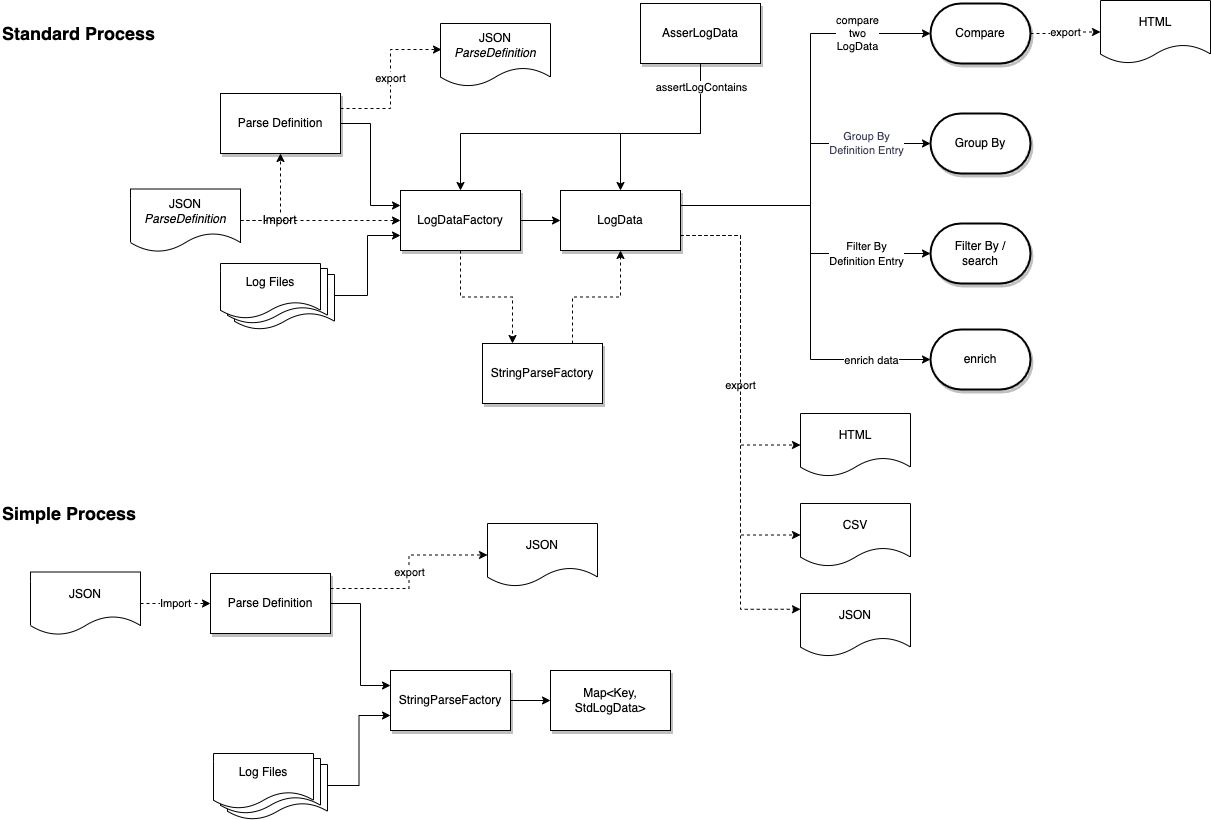

The diagram above was exported from draw.io. Its source (the exported page's mxGraphModel, read from the mxfile embedded in the PNG):
<mxGraphModel dx="1114" dy="824" grid="1" gridSize="10" guides="1" tooltips="1" connect="1" arrows="1" fold="1" page="1" pageScale="1" pageWidth="827" pageHeight="1169" background="#FFFFFF" math="0" shadow="0">
  <root>
    <mxCell id="dgaH53lybmkEFGB52cs7-0" />
    <mxCell id="dgaH53lybmkEFGB52cs7-1" parent="dgaH53lybmkEFGB52cs7-0" />
    <mxCell id="dgaH53lybmkEFGB52cs7-28" style="edgeStyle=orthogonalEdgeStyle;rounded=0;orthogonalLoop=1;jettySize=auto;html=1;exitX=1;exitY=0.5;exitDx=0;exitDy=0;entryX=0;entryY=0.25;entryDx=0;entryDy=0;labelBackgroundColor=#FFFFFF;fontColor=#393C56;" parent="dgaH53lybmkEFGB52cs7-1" source="dgaH53lybmkEFGB52cs7-22" target="dgaH53lybmkEFGB52cs7-27" edge="1">
      <mxGeometry relative="1" as="geometry" />
    </mxCell>
    <mxCell id="FXQAlGXq-PYeFnHcnt1Y-21" value="export" style="edgeStyle=orthogonalEdgeStyle;rounded=0;orthogonalLoop=1;jettySize=auto;html=1;exitX=1;exitY=0.25;exitDx=0;exitDy=0;entryX=0.009;entryY=0.413;entryDx=0;entryDy=0;entryPerimeter=0;dashed=1;labelBackgroundColor=#FFFFFF;strokeColor=#000000;fontSize=11;" parent="dgaH53lybmkEFGB52cs7-1" source="dgaH53lybmkEFGB52cs7-22" target="FXQAlGXq-PYeFnHcnt1Y-19" edge="1">
      <mxGeometry relative="1" as="geometry" />
    </mxCell>
    <mxCell id="dgaH53lybmkEFGB52cs7-22" value="Parse Definition" style="rounded=0;whiteSpace=wrap;html=1;shadow=1;labelBackgroundColor=#FFFFFF;" parent="dgaH53lybmkEFGB52cs7-1" vertex="1">
      <mxGeometry x="260" y="130" width="120" height="60" as="geometry" />
    </mxCell>
    <mxCell id="dgaH53lybmkEFGB52cs7-45" style="edgeStyle=orthogonalEdgeStyle;rounded=0;orthogonalLoop=1;jettySize=auto;html=1;exitX=1;exitY=0.5;exitDx=0;exitDy=0;entryX=0;entryY=0.5;entryDx=0;entryDy=0;fontColor=#393C56;labelBackgroundColor=#FFFFFF;" parent="dgaH53lybmkEFGB52cs7-1" source="dgaH53lybmkEFGB52cs7-27" target="dgaH53lybmkEFGB52cs7-42" edge="1">
      <mxGeometry relative="1" as="geometry" />
    </mxCell>
    <mxCell id="dgaH53lybmkEFGB52cs7-27" value="LogDataFactory" style="rounded=0;whiteSpace=wrap;html=1;shadow=1;labelBackgroundColor=#FFFFFF;" parent="dgaH53lybmkEFGB52cs7-1" vertex="1">
      <mxGeometry x="440" y="227" width="120" height="60" as="geometry" />
    </mxCell>
    <mxCell id="dgaH53lybmkEFGB52cs7-35" value="Group By &lt;br&gt;Definition Entry" style="edgeStyle=orthogonalEdgeStyle;rounded=0;orthogonalLoop=1;jettySize=auto;html=1;exitX=1;exitY=0.25;exitDx=0;exitDy=0;entryX=0;entryY=0.5;entryDx=0;entryDy=0;entryPerimeter=0;fontColor=#393C56;labelBackgroundColor=#FFFFFF;" parent="dgaH53lybmkEFGB52cs7-1" source="dgaH53lybmkEFGB52cs7-42" target="dgaH53lybmkEFGB52cs7-34" edge="1">
      <mxGeometry x="0.589" relative="1" as="geometry">
        <mxPoint x="700" y="260" as="sourcePoint" />
        <Array as="points">
          <mxPoint x="850" y="242" />
          <mxPoint x="850" y="180" />
        </Array>
        <mxPoint as="offset" />
      </mxGeometry>
    </mxCell>
    <mxCell id="dgaH53lybmkEFGB52cs7-32" style="edgeStyle=orthogonalEdgeStyle;rounded=0;orthogonalLoop=1;jettySize=auto;html=1;exitX=0.5;exitY=1;exitDx=0;exitDy=0;labelBackgroundColor=#FFFFFF;fontColor=#393C56;" parent="dgaH53lybmkEFGB52cs7-1" edge="1">
      <mxGeometry relative="1" as="geometry">
        <mxPoint x="680" y="292" as="sourcePoint" />
        <mxPoint x="680" y="292" as="targetPoint" />
      </mxGeometry>
    </mxCell>
    <mxCell id="dgaH53lybmkEFGB52cs7-34" value="Group By" style="strokeWidth=2;html=1;shape=mxgraph.flowchart.terminator;whiteSpace=wrap;shadow=1;labelBackgroundColor=#FFFFFF;" parent="dgaH53lybmkEFGB52cs7-1" vertex="1">
      <mxGeometry x="970" y="150" width="100" height="60" as="geometry" />
    </mxCell>
    <mxCell id="FXQAlGXq-PYeFnHcnt1Y-17" value="&lt;font style=&quot;font-size: 11px&quot;&gt;Filter By &lt;br&gt;Definition Entry&lt;/font&gt;" style="edgeStyle=orthogonalEdgeStyle;rounded=0;orthogonalLoop=1;jettySize=auto;html=1;exitX=1;exitY=0.25;exitDx=0;exitDy=0;entryX=0;entryY=0.5;entryDx=0;entryDy=0;entryPerimeter=0;labelBackgroundColor=#FFFFFF;strokeColor=#000000;fontSize=12;" parent="dgaH53lybmkEFGB52cs7-1" source="dgaH53lybmkEFGB52cs7-42" target="FXQAlGXq-PYeFnHcnt1Y-16" edge="1">
      <mxGeometry x="0.5683" relative="1" as="geometry">
        <Array as="points">
          <mxPoint x="850" y="242" />
          <mxPoint x="850" y="290" />
        </Array>
        <mxPoint as="offset" />
      </mxGeometry>
    </mxCell>
    <mxCell id="CEJ-vFzQ0yJb0CGG5-7o-4" style="edgeStyle=orthogonalEdgeStyle;rounded=0;orthogonalLoop=1;jettySize=auto;html=1;exitX=1;exitY=0.75;exitDx=0;exitDy=0;entryX=0;entryY=0.5;entryDx=0;entryDy=0;dashed=1;" parent="dgaH53lybmkEFGB52cs7-1" source="dgaH53lybmkEFGB52cs7-42" target="CEJ-vFzQ0yJb0CGG5-7o-0" edge="1">
      <mxGeometry relative="1" as="geometry" />
    </mxCell>
    <mxCell id="CEJ-vFzQ0yJb0CGG5-7o-5" value="export" style="edgeStyle=orthogonalEdgeStyle;rounded=0;orthogonalLoop=1;jettySize=auto;html=1;exitX=1;exitY=0.75;exitDx=0;exitDy=0;entryX=0;entryY=0.5;entryDx=0;entryDy=0;dashed=1;" parent="dgaH53lybmkEFGB52cs7-1" source="dgaH53lybmkEFGB52cs7-42" target="CEJ-vFzQ0yJb0CGG5-7o-1" edge="1">
      <mxGeometry relative="1" as="geometry" />
    </mxCell>
    <mxCell id="C3BIZFhyQSCN-kVbLvhw-1" value="compare &lt;br&gt;two&lt;br&gt;LogData" style="edgeStyle=orthogonalEdgeStyle;rounded=0;orthogonalLoop=1;jettySize=auto;html=1;exitX=1;exitY=0.25;exitDx=0;exitDy=0;entryX=0;entryY=0.5;entryDx=0;entryDy=0;entryPerimeter=0;" parent="dgaH53lybmkEFGB52cs7-1" source="dgaH53lybmkEFGB52cs7-42" target="C3BIZFhyQSCN-kVbLvhw-2" edge="1">
      <mxGeometry x="0.6517" relative="1" as="geometry">
        <mxPoint x="850" y="80" as="targetPoint" />
        <Array as="points">
          <mxPoint x="850" y="242" />
          <mxPoint x="850" y="70" />
        </Array>
        <mxPoint as="offset" />
      </mxGeometry>
    </mxCell>
    <mxCell id="GjdqCvJivDHMyhRgbLtD-1" style="edgeStyle=orthogonalEdgeStyle;rounded=0;orthogonalLoop=1;jettySize=auto;html=1;exitX=1;exitY=0.25;exitDx=0;exitDy=0;entryX=0;entryY=0.5;entryDx=0;entryDy=0;entryPerimeter=0;" parent="dgaH53lybmkEFGB52cs7-1" source="dgaH53lybmkEFGB52cs7-42" target="GjdqCvJivDHMyhRgbLtD-0" edge="1">
      <mxGeometry relative="1" as="geometry">
        <Array as="points">
          <mxPoint x="850" y="242" />
          <mxPoint x="850" y="396" />
        </Array>
      </mxGeometry>
    </mxCell>
    <mxCell id="GjdqCvJivDHMyhRgbLtD-2" value="enrich data" style="edgeLabel;html=1;align=center;verticalAlign=middle;resizable=0;points=[];" parent="GjdqCvJivDHMyhRgbLtD-1" vertex="1" connectable="0">
      <mxGeometry x="0.5792" y="4" relative="1" as="geometry">
        <mxPoint x="25" y="4" as="offset" />
      </mxGeometry>
    </mxCell>
    <mxCell id="dgaH53lybmkEFGB52cs7-42" value="LogData" style="rounded=0;whiteSpace=wrap;html=1;shadow=1;labelBackgroundColor=#FFFFFF;" parent="dgaH53lybmkEFGB52cs7-1" vertex="1">
      <mxGeometry x="600" y="227" width="120" height="60" as="geometry" />
    </mxCell>
    <mxCell id="dgaH53lybmkEFGB52cs7-44" style="edgeStyle=orthogonalEdgeStyle;rounded=0;orthogonalLoop=1;jettySize=auto;html=1;entryX=0;entryY=0.75;entryDx=0;entryDy=0;fontColor=#393C56;labelBackgroundColor=#FFFFFF;exitX=1;exitY=0.382;exitDx=0;exitDy=0;exitPerimeter=0;" parent="dgaH53lybmkEFGB52cs7-1" source="FXQAlGXq-PYeFnHcnt1Y-4" target="dgaH53lybmkEFGB52cs7-27" edge="1">
      <mxGeometry relative="1" as="geometry">
        <mxPoint x="360" y="365" as="sourcePoint" />
      </mxGeometry>
    </mxCell>
    <mxCell id="ZcS6aGmG_2TChDtmGan3-1" style="edgeStyle=orthogonalEdgeStyle;rounded=0;orthogonalLoop=1;jettySize=auto;html=1;exitX=1;exitY=0.5;exitDx=0;exitDy=0;entryX=0;entryY=0.25;entryDx=0;entryDy=0;labelBackgroundColor=#FFFFFF;fontColor=#393C56;" parent="dgaH53lybmkEFGB52cs7-1" source="ZcS6aGmG_2TChDtmGan3-2" target="ZcS6aGmG_2TChDtmGan3-8" edge="1">
      <mxGeometry relative="1" as="geometry" />
    </mxCell>
    <mxCell id="FXQAlGXq-PYeFnHcnt1Y-20" value="export" style="edgeStyle=orthogonalEdgeStyle;rounded=0;orthogonalLoop=1;jettySize=auto;html=1;exitX=1;exitY=0.25;exitDx=0;exitDy=0;entryX=0;entryY=0.5;entryDx=0;entryDy=0;dashed=1;labelBackgroundColor=#FFFFFF;strokeColor=#000000;fontSize=11;" parent="dgaH53lybmkEFGB52cs7-1" source="ZcS6aGmG_2TChDtmGan3-2" target="FXQAlGXq-PYeFnHcnt1Y-18" edge="1">
      <mxGeometry relative="1" as="geometry" />
    </mxCell>
    <mxCell id="ZcS6aGmG_2TChDtmGan3-2" value="Parse Definition" style="rounded=0;whiteSpace=wrap;html=1;shadow=1;labelBackgroundColor=#FFFFFF;" parent="dgaH53lybmkEFGB52cs7-1" vertex="1">
      <mxGeometry x="250" y="610" width="120" height="60" as="geometry" />
    </mxCell>
    <mxCell id="ZcS6aGmG_2TChDtmGan3-7" style="edgeStyle=orthogonalEdgeStyle;rounded=0;orthogonalLoop=1;jettySize=auto;html=1;exitX=1;exitY=0.5;exitDx=0;exitDy=0;entryX=0;entryY=0.5;entryDx=0;entryDy=0;fontColor=#393C56;labelBackgroundColor=#FFFFFF;" parent="dgaH53lybmkEFGB52cs7-1" source="ZcS6aGmG_2TChDtmGan3-8" target="ZcS6aGmG_2TChDtmGan3-18" edge="1">
      <mxGeometry relative="1" as="geometry" />
    </mxCell>
    <mxCell id="ZcS6aGmG_2TChDtmGan3-8" value="StringParseFactory" style="rounded=0;whiteSpace=wrap;html=1;shadow=1;labelBackgroundColor=#FFFFFF;" parent="dgaH53lybmkEFGB52cs7-1" vertex="1">
      <mxGeometry x="430" y="707" width="120" height="60" as="geometry" />
    </mxCell>
    <mxCell id="ZcS6aGmG_2TChDtmGan3-11" style="edgeStyle=orthogonalEdgeStyle;rounded=0;orthogonalLoop=1;jettySize=auto;html=1;exitX=0.5;exitY=1;exitDx=0;exitDy=0;labelBackgroundColor=#FFFFFF;fontColor=#393C56;" parent="dgaH53lybmkEFGB52cs7-1" edge="1">
      <mxGeometry relative="1" as="geometry">
        <mxPoint x="565" y="752" as="sourcePoint" />
        <mxPoint x="565" y="752" as="targetPoint" />
      </mxGeometry>
    </mxCell>
    <mxCell id="ZcS6aGmG_2TChDtmGan3-18" value="Map&amp;lt;Key, StdLogData&amp;gt;" style="rounded=0;whiteSpace=wrap;html=1;shadow=1;labelBackgroundColor=#FFFFFF;" parent="dgaH53lybmkEFGB52cs7-1" vertex="1">
      <mxGeometry x="590" y="707" width="120" height="60" as="geometry" />
    </mxCell>
    <mxCell id="ZcS6aGmG_2TChDtmGan3-19" style="edgeStyle=orthogonalEdgeStyle;rounded=0;orthogonalLoop=1;jettySize=auto;html=1;entryX=0;entryY=0.75;entryDx=0;entryDy=0;fontColor=#393C56;labelBackgroundColor=#FFFFFF;exitX=0.99;exitY=0.382;exitDx=0;exitDy=0;exitPerimeter=0;" parent="dgaH53lybmkEFGB52cs7-1" source="FXQAlGXq-PYeFnHcnt1Y-8" target="ZcS6aGmG_2TChDtmGan3-8" edge="1">
      <mxGeometry relative="1" as="geometry">
        <mxPoint x="240" y="830" as="sourcePoint" />
      </mxGeometry>
    </mxCell>
    <mxCell id="ZcS6aGmG_2TChDtmGan3-20" value="StringParseFactory" style="rounded=0;whiteSpace=wrap;html=1;shadow=1;labelBackgroundColor=#FFFFFF;" parent="dgaH53lybmkEFGB52cs7-1" vertex="1">
      <mxGeometry x="522" y="380" width="120" height="60" as="geometry" />
    </mxCell>
    <mxCell id="_qDiZtJDH_eAJUZ3RI7b-0" style="edgeStyle=orthogonalEdgeStyle;rounded=0;orthogonalLoop=1;jettySize=auto;html=1;exitX=0.5;exitY=1;exitDx=0;exitDy=0;fontColor=#393C56;labelBackgroundColor=#FFFFFF;entryX=0.25;entryY=0;entryDx=0;entryDy=0;dashed=1;" parent="dgaH53lybmkEFGB52cs7-1" source="dgaH53lybmkEFGB52cs7-27" target="ZcS6aGmG_2TChDtmGan3-20" edge="1">
      <mxGeometry relative="1" as="geometry">
        <mxPoint x="410" y="440" as="sourcePoint" />
        <mxPoint x="570" y="370" as="targetPoint" />
      </mxGeometry>
    </mxCell>
    <mxCell id="_qDiZtJDH_eAJUZ3RI7b-1" style="edgeStyle=orthogonalEdgeStyle;rounded=0;orthogonalLoop=1;jettySize=auto;html=1;entryX=0.5;entryY=1;entryDx=0;entryDy=0;fontColor=#393C56;labelBackgroundColor=#FFFFFF;exitX=0.75;exitY=0;exitDx=0;exitDy=0;dashed=1;" parent="dgaH53lybmkEFGB52cs7-1" source="ZcS6aGmG_2TChDtmGan3-20" target="dgaH53lybmkEFGB52cs7-42" edge="1">
      <mxGeometry relative="1" as="geometry">
        <mxPoint x="600" y="370" as="sourcePoint" />
        <mxPoint x="460" y="292" as="targetPoint" />
      </mxGeometry>
    </mxCell>
    <mxCell id="1agXI5S5L0JTu-YKie4S-0" value="Simple Process" style="text;html=1;align=left;verticalAlign=middle;whiteSpace=wrap;rounded=0;fontSize=18;fontStyle=1;labelBackgroundColor=#FFFFFF;" parent="dgaH53lybmkEFGB52cs7-1" vertex="1">
      <mxGeometry x="40" y="540" width="220" height="20" as="geometry" />
    </mxCell>
    <mxCell id="1agXI5S5L0JTu-YKie4S-1" value="Standard Process" style="text;html=1;align=left;verticalAlign=middle;whiteSpace=wrap;rounded=0;fontSize=18;fontStyle=1;labelBackgroundColor=#FFFFFF;" parent="dgaH53lybmkEFGB52cs7-1" vertex="1">
      <mxGeometry x="40" y="60" width="220" height="20" as="geometry" />
    </mxCell>
    <mxCell id="FXQAlGXq-PYeFnHcnt1Y-6" value="" style="group" parent="dgaH53lybmkEFGB52cs7-1" vertex="1" connectable="0">
      <mxGeometry x="260" y="300" width="114" height="66" as="geometry" />
    </mxCell>
    <mxCell id="FXQAlGXq-PYeFnHcnt1Y-4" value="" style="shape=document;whiteSpace=wrap;html=1;boundedLbl=1;labelBackgroundColor=#FFFFFF;strokeColor=#000000;fillColor=#FFFFFF;fontSize=18;align=left;" parent="FXQAlGXq-PYeFnHcnt1Y-6" vertex="1">
      <mxGeometry x="14" y="11" width="100" height="55" as="geometry" />
    </mxCell>
    <mxCell id="FXQAlGXq-PYeFnHcnt1Y-3" value="" style="shape=document;whiteSpace=wrap;html=1;boundedLbl=1;labelBackgroundColor=#FFFFFF;strokeColor=#000000;fillColor=#FFFFFF;fontSize=18;align=left;" parent="FXQAlGXq-PYeFnHcnt1Y-6" vertex="1">
      <mxGeometry x="7" y="5" width="100" height="55" as="geometry" />
    </mxCell>
    <mxCell id="FXQAlGXq-PYeFnHcnt1Y-2" value="Log Files" style="shape=document;whiteSpace=wrap;html=1;boundedLbl=1;labelBackgroundColor=#FFFFFF;strokeColor=#000000;fillColor=#FFFFFF;fontSize=12;align=center;" parent="FXQAlGXq-PYeFnHcnt1Y-6" vertex="1">
      <mxGeometry width="100" height="55" as="geometry" />
    </mxCell>
    <mxCell id="FXQAlGXq-PYeFnHcnt1Y-7" value="" style="group" parent="dgaH53lybmkEFGB52cs7-1" vertex="1" connectable="0">
      <mxGeometry x="253" y="790" width="114" height="66" as="geometry" />
    </mxCell>
    <mxCell id="FXQAlGXq-PYeFnHcnt1Y-8" value="" style="shape=document;whiteSpace=wrap;html=1;boundedLbl=1;labelBackgroundColor=#FFFFFF;strokeColor=#000000;fillColor=#FFFFFF;fontSize=18;align=left;" parent="FXQAlGXq-PYeFnHcnt1Y-7" vertex="1">
      <mxGeometry x="14" y="11" width="100" height="55" as="geometry" />
    </mxCell>
    <mxCell id="FXQAlGXq-PYeFnHcnt1Y-9" value="" style="shape=document;whiteSpace=wrap;html=1;boundedLbl=1;labelBackgroundColor=#FFFFFF;strokeColor=#000000;fillColor=#FFFFFF;fontSize=18;align=left;" parent="FXQAlGXq-PYeFnHcnt1Y-7" vertex="1">
      <mxGeometry x="7" y="5" width="100" height="55" as="geometry" />
    </mxCell>
    <mxCell id="FXQAlGXq-PYeFnHcnt1Y-10" value="Log Files" style="shape=document;whiteSpace=wrap;html=1;boundedLbl=1;labelBackgroundColor=#FFFFFF;strokeColor=#000000;fillColor=#FFFFFF;fontSize=12;align=center;" parent="FXQAlGXq-PYeFnHcnt1Y-7" vertex="1">
      <mxGeometry width="100" height="55" as="geometry" />
    </mxCell>
    <mxCell id="FXQAlGXq-PYeFnHcnt1Y-12" value="Import" style="edgeStyle=orthogonalEdgeStyle;rounded=0;orthogonalLoop=1;jettySize=auto;html=1;exitX=1;exitY=0.5;exitDx=0;exitDy=0;entryX=0.5;entryY=1;entryDx=0;entryDy=0;labelBackgroundColor=#FFFFFF;strokeColor=#000000;fontSize=12;dashed=1;" parent="dgaH53lybmkEFGB52cs7-1" source="FXQAlGXq-PYeFnHcnt1Y-11" target="dgaH53lybmkEFGB52cs7-22" edge="1">
      <mxGeometry x="-0.2627" relative="1" as="geometry">
        <mxPoint as="offset" />
      </mxGeometry>
    </mxCell>
    <mxCell id="FXQAlGXq-PYeFnHcnt1Y-11" value="JSON&lt;br&gt;&lt;i&gt;ParseDefinition&lt;/i&gt;" style="shape=document;whiteSpace=wrap;html=1;boundedLbl=1;labelBackgroundColor=#FFFFFF;strokeColor=#000000;fillColor=#FFFFFF;fontSize=12;align=center;" parent="dgaH53lybmkEFGB52cs7-1" vertex="1">
      <mxGeometry x="170" y="225.5" width="110" height="63" as="geometry" />
    </mxCell>
    <mxCell id="FXQAlGXq-PYeFnHcnt1Y-14" value="Import" style="edgeStyle=orthogonalEdgeStyle;rounded=0;orthogonalLoop=1;jettySize=auto;html=1;exitX=1;exitY=0.5;exitDx=0;exitDy=0;entryX=0;entryY=0.5;entryDx=0;entryDy=0;labelBackgroundColor=#FFFFFF;strokeColor=#000000;fontSize=11;dashed=1;" parent="dgaH53lybmkEFGB52cs7-1" source="FXQAlGXq-PYeFnHcnt1Y-13" target="ZcS6aGmG_2TChDtmGan3-2" edge="1">
      <mxGeometry relative="1" as="geometry" />
    </mxCell>
    <mxCell id="FXQAlGXq-PYeFnHcnt1Y-13" value="JSON" style="shape=document;whiteSpace=wrap;html=1;boundedLbl=1;labelBackgroundColor=#FFFFFF;strokeColor=#000000;fillColor=#FFFFFF;fontSize=12;align=center;" parent="dgaH53lybmkEFGB52cs7-1" vertex="1">
      <mxGeometry x="70" y="608.5" width="110" height="63" as="geometry" />
    </mxCell>
    <mxCell id="FXQAlGXq-PYeFnHcnt1Y-16" value="Filter By /&lt;br&gt;search" style="strokeWidth=2;html=1;shape=mxgraph.flowchart.terminator;whiteSpace=wrap;shadow=1;labelBackgroundColor=#FFFFFF;" parent="dgaH53lybmkEFGB52cs7-1" vertex="1">
      <mxGeometry x="970" y="260" width="100" height="60" as="geometry" />
    </mxCell>
    <mxCell id="FXQAlGXq-PYeFnHcnt1Y-18" value="JSON" style="shape=document;whiteSpace=wrap;html=1;boundedLbl=1;labelBackgroundColor=#FFFFFF;strokeColor=#000000;fillColor=#FFFFFF;fontSize=12;align=center;" parent="dgaH53lybmkEFGB52cs7-1" vertex="1">
      <mxGeometry x="527" y="560" width="110" height="63" as="geometry" />
    </mxCell>
    <mxCell id="FXQAlGXq-PYeFnHcnt1Y-19" value="JSON&lt;br&gt;&lt;i&gt;ParseDefinition&lt;/i&gt;" style="shape=document;whiteSpace=wrap;html=1;boundedLbl=1;labelBackgroundColor=#FFFFFF;strokeColor=#000000;fillColor=#FFFFFF;fontSize=12;align=center;" parent="dgaH53lybmkEFGB52cs7-1" vertex="1">
      <mxGeometry x="480" y="60" width="110" height="63" as="geometry" />
    </mxCell>
    <mxCell id="lyjGug2tUvNNUlWhtMs8-1" style="edgeStyle=orthogonalEdgeStyle;rounded=0;orthogonalLoop=1;jettySize=auto;html=1;entryX=0.5;entryY=0;entryDx=0;entryDy=0;" parent="dgaH53lybmkEFGB52cs7-1" source="lyjGug2tUvNNUlWhtMs8-0" target="dgaH53lybmkEFGB52cs7-27" edge="1">
      <mxGeometry relative="1" as="geometry">
        <Array as="points">
          <mxPoint x="740" y="170" />
          <mxPoint x="500" y="170" />
        </Array>
      </mxGeometry>
    </mxCell>
    <mxCell id="lyjGug2tUvNNUlWhtMs8-2" style="edgeStyle=orthogonalEdgeStyle;rounded=0;orthogonalLoop=1;jettySize=auto;html=1;exitX=0.5;exitY=1;exitDx=0;exitDy=0;entryX=0.5;entryY=0;entryDx=0;entryDy=0;" parent="dgaH53lybmkEFGB52cs7-1" source="lyjGug2tUvNNUlWhtMs8-0" target="dgaH53lybmkEFGB52cs7-42" edge="1">
      <mxGeometry relative="1" as="geometry">
        <Array as="points">
          <mxPoint x="740" y="170" />
          <mxPoint x="660" y="170" />
        </Array>
      </mxGeometry>
    </mxCell>
    <mxCell id="9uaXu-D09AmdbCkIUOTs-0" value="assertLogContains" style="edgeLabel;html=1;align=center;verticalAlign=middle;resizable=0;points=[];" parent="lyjGug2tUvNNUlWhtMs8-2" vertex="1" connectable="0">
      <mxGeometry x="-0.6618" y="1" relative="1" as="geometry">
        <mxPoint x="-1" y="-12" as="offset" />
      </mxGeometry>
    </mxCell>
    <mxCell id="lyjGug2tUvNNUlWhtMs8-0" value="AsserLogData" style="rounded=0;whiteSpace=wrap;html=1;shadow=1;labelBackgroundColor=#FFFFFF;" parent="dgaH53lybmkEFGB52cs7-1" vertex="1">
      <mxGeometry x="680" y="40" width="120" height="60" as="geometry" />
    </mxCell>
    <mxCell id="9uaXu-D09AmdbCkIUOTs-1" value="" style="edgeStyle=orthogonalEdgeStyle;rounded=0;orthogonalLoop=1;jettySize=auto;html=1;exitX=1;exitY=0.5;exitDx=0;exitDy=0;entryX=0;entryY=0.5;entryDx=0;entryDy=0;labelBackgroundColor=#FFFFFF;strokeColor=#000000;fontSize=12;dashed=1;" parent="dgaH53lybmkEFGB52cs7-1" source="FXQAlGXq-PYeFnHcnt1Y-11" target="dgaH53lybmkEFGB52cs7-27" edge="1">
      <mxGeometry relative="1" as="geometry">
        <mxPoint x="290" y="268.5" as="sourcePoint" />
        <mxPoint x="330" y="200" as="targetPoint" />
      </mxGeometry>
    </mxCell>
    <mxCell id="CEJ-vFzQ0yJb0CGG5-7o-0" value="HTML" style="shape=document;whiteSpace=wrap;html=1;boundedLbl=1;labelBackgroundColor=#FFFFFF;strokeColor=#000000;fillColor=#FFFFFF;fontSize=12;align=center;" parent="dgaH53lybmkEFGB52cs7-1" vertex="1">
      <mxGeometry x="840" y="450" width="110" height="63" as="geometry" />
    </mxCell>
    <mxCell id="CEJ-vFzQ0yJb0CGG5-7o-1" value="CSV" style="shape=document;whiteSpace=wrap;html=1;boundedLbl=1;labelBackgroundColor=#FFFFFF;strokeColor=#000000;fillColor=#FFFFFF;fontSize=12;align=center;" parent="dgaH53lybmkEFGB52cs7-1" vertex="1">
      <mxGeometry x="840" y="540" width="110" height="63" as="geometry" />
    </mxCell>
    <mxCell id="C3BIZFhyQSCN-kVbLvhw-2" value="Compare" style="strokeWidth=2;html=1;shape=mxgraph.flowchart.terminator;whiteSpace=wrap;shadow=1;labelBackgroundColor=#FFFFFF;" parent="dgaH53lybmkEFGB52cs7-1" vertex="1">
      <mxGeometry x="970" y="40" width="100" height="60" as="geometry" />
    </mxCell>
    <mxCell id="C3BIZFhyQSCN-kVbLvhw-3" value="export" style="edgeStyle=orthogonalEdgeStyle;rounded=0;orthogonalLoop=1;jettySize=auto;html=1;exitX=1;exitY=0.5;exitDx=0;exitDy=0;dashed=1;exitPerimeter=0;entryX=0;entryY=0.5;entryDx=0;entryDy=0;" parent="dgaH53lybmkEFGB52cs7-1" source="C3BIZFhyQSCN-kVbLvhw-2" target="C3BIZFhyQSCN-kVbLvhw-4" edge="1">
      <mxGeometry relative="1" as="geometry">
        <mxPoint x="730" y="282" as="sourcePoint" />
        <mxPoint x="1110" y="70" as="targetPoint" />
      </mxGeometry>
    </mxCell>
    <mxCell id="C3BIZFhyQSCN-kVbLvhw-4" value="HTML" style="shape=document;whiteSpace=wrap;html=1;boundedLbl=1;labelBackgroundColor=#FFFFFF;strokeColor=#000000;fillColor=#FFFFFF;fontSize=12;align=center;" parent="dgaH53lybmkEFGB52cs7-1" vertex="1">
      <mxGeometry x="1140" y="37" width="110" height="63" as="geometry" />
    </mxCell>
    <mxCell id="GjdqCvJivDHMyhRgbLtD-0" value="enrich" style="strokeWidth=2;html=1;shape=mxgraph.flowchart.terminator;whiteSpace=wrap;shadow=1;labelBackgroundColor=#FFFFFF;" parent="dgaH53lybmkEFGB52cs7-1" vertex="1">
      <mxGeometry x="970" y="366" width="100" height="60" as="geometry" />
    </mxCell>
    <mxCell id="Optskv5YCS5HUoDn0TRo-0" value="JSON" style="shape=document;whiteSpace=wrap;html=1;boundedLbl=1;labelBackgroundColor=#FFFFFF;strokeColor=#000000;fillColor=#FFFFFF;fontSize=12;align=center;" vertex="1" parent="dgaH53lybmkEFGB52cs7-1">
      <mxGeometry x="840" y="630" width="110" height="63" as="geometry" />
    </mxCell>
    <mxCell id="Optskv5YCS5HUoDn0TRo-1" value="" style="edgeStyle=orthogonalEdgeStyle;rounded=0;orthogonalLoop=1;jettySize=auto;html=1;exitX=1;exitY=0.75;exitDx=0;exitDy=0;entryX=0;entryY=0.25;entryDx=0;entryDy=0;dashed=1;" edge="1" parent="dgaH53lybmkEFGB52cs7-1" source="dgaH53lybmkEFGB52cs7-42" target="Optskv5YCS5HUoDn0TRo-0">
      <mxGeometry relative="1" as="geometry">
        <mxPoint x="730" y="282" as="sourcePoint" />
        <mxPoint x="850" y="582" as="targetPoint" />
      </mxGeometry>
    </mxCell>
  </root>
</mxGraphModel>